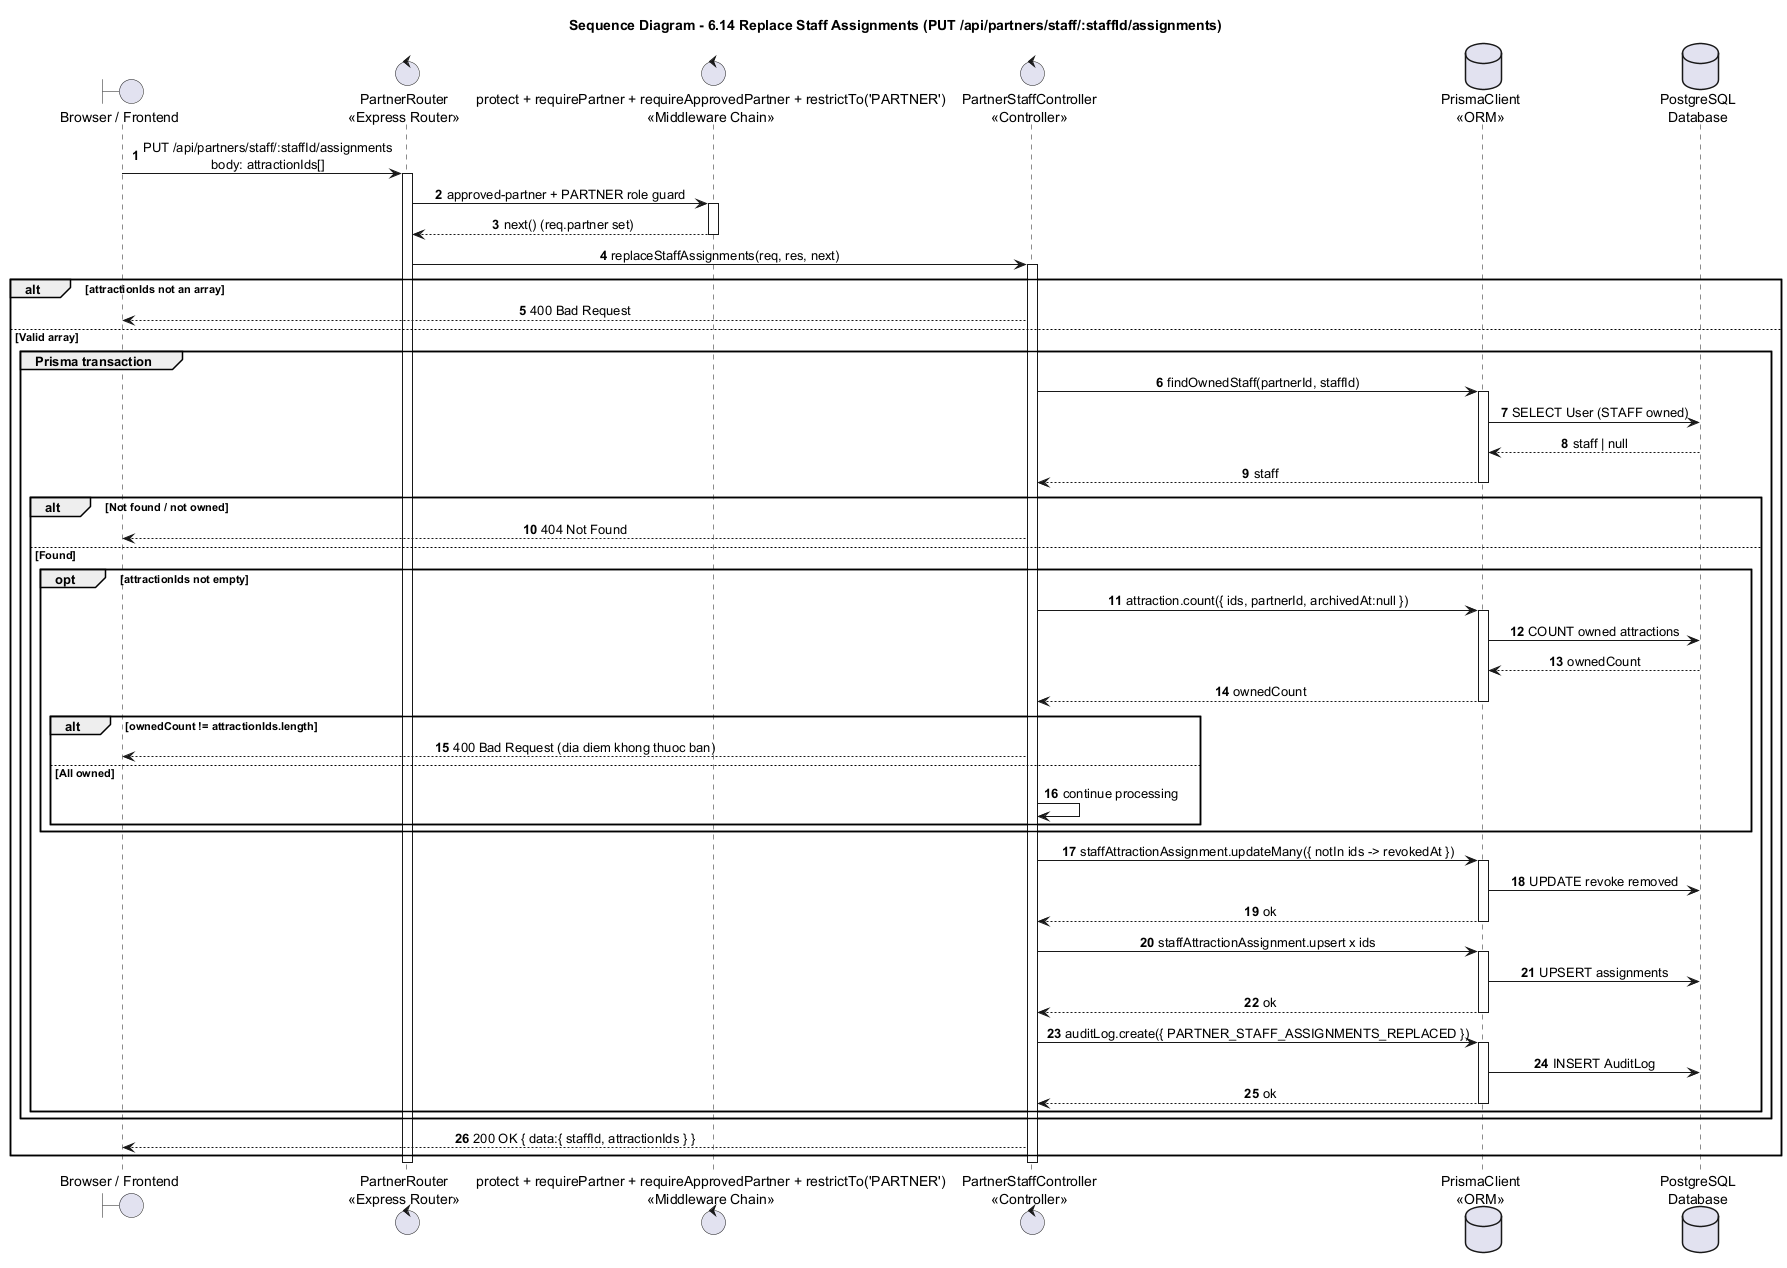

The diagram above was rendered by PlantUML. Its source (embedded in the PNG):
@startuml
title Sequence Diagram - 6.14 Replace Staff Assignments (PUT /api/partners/staff/:staffId/assignments)

autonumber
skinparam shadowing false
skinparam sequenceMessageAlign center
skinparam responseMessageBelowArrow true
skinparam ParticipantPadding 25
skinparam BoxPadding 10

boundary "Browser / Frontend" as Browser
control "PartnerRouter\n<<Express Router>>" as Router
control "protect + requirePartner + requireApprovedPartner + restrictTo('PARTNER')\n<<Middleware Chain>>" as Guard
control "PartnerStaffController\n<<Controller>>" as PStaff
database "PrismaClient\n<<ORM>>" as Prisma
database "PostgreSQL\nDatabase" as DB

Browser -> Router : PUT /api/partners/staff/:staffId/assignments\nbody: attractionIds[]
activate Router
Router -> Guard : approved-partner + PARTNER role guard
activate Guard
Guard --> Router : next() (req.partner set)
deactivate Guard

Router -> PStaff : replaceStaffAssignments(req, res, next)
activate PStaff
alt attractionIds not an array
  PStaff --> Browser : 400 Bad Request
else Valid array
  group Prisma transaction
    PStaff -> Prisma : findOwnedStaff(partnerId, staffId)
    activate Prisma
    Prisma -> DB : SELECT User (STAFF owned)
    DB --> Prisma : staff | null
    Prisma --> PStaff : staff
    deactivate Prisma
    alt Not found / not owned
      PStaff --> Browser : 404 Not Found
    else Found
      opt attractionIds not empty
        PStaff -> Prisma : attraction.count({ ids, partnerId, archivedAt:null })
        activate Prisma
        Prisma -> DB : COUNT owned attractions
        DB --> Prisma : ownedCount
        Prisma --> PStaff : ownedCount
        deactivate Prisma
        alt ownedCount != attractionIds.length
          PStaff --> Browser : 400 Bad Request (dia diem khong thuoc ban)
        else All owned
          PStaff -> PStaff : continue processing
        end
      end
      PStaff -> Prisma : staffAttractionAssignment.updateMany({ notIn ids -> revokedAt })
      activate Prisma
      Prisma -> DB : UPDATE revoke removed
      Prisma --> PStaff : ok
      deactivate Prisma
      PStaff -> Prisma : staffAttractionAssignment.upsert x ids
      activate Prisma
      Prisma -> DB : UPSERT assignments
      Prisma --> PStaff : ok
      deactivate Prisma
      PStaff -> Prisma : auditLog.create({ PARTNER_STAFF_ASSIGNMENTS_REPLACED })
      activate Prisma
      Prisma -> DB : INSERT AuditLog
      Prisma --> PStaff : ok
      deactivate Prisma
    end
  end
  PStaff --> Browser : 200 OK { data:{ staffId, attractionIds } }
end
deactivate PStaff
deactivate Router
@enduml